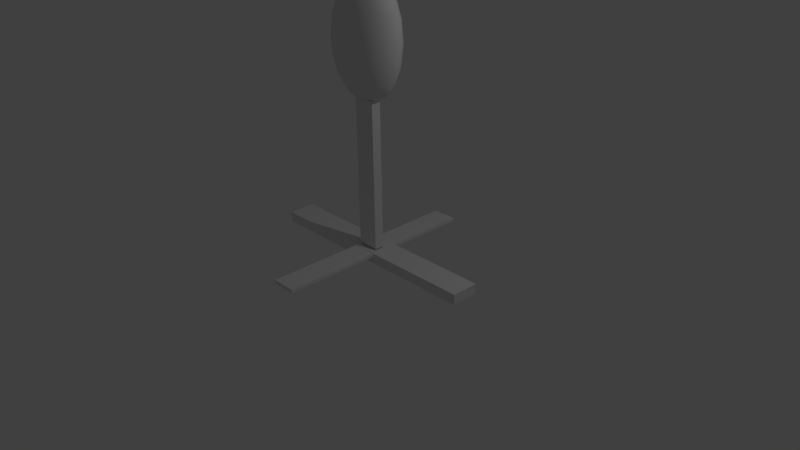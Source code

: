 # Source: MyTarget2.blend  (saved by Blender 2.77.0; exported with 4.5.12 LTS)
import bpy
from mathutils import Matrix  # noqa: F401  (used for matrix-valued properties, if any)

bpy.ops.wm.read_factory_settings(use_empty=True)
scene = bpy.context.scene
scene.name = 'Scene'

# ---- collections
col_collection_1 = bpy.data.collections.new('Collection 1'); scene.collection.children.link(col_collection_1)

# ---- materials (node trees are filled in below, after node groups)
mat_material = bpy.data.materials.new('Material')
mat_material.alpha_threshold = 0.0
mat_material.use_transparent_shadow = False
mat_material.roughness = 0.5
mat_material.line_color = (0.0, 0.0, 0.0, 1.0)

# ---- material node trees

# ---- world
world_world = bpy.data.worlds.new('World'); scene.world = world_world
world_world.color = (0.05088, 0.05088, 0.05088)
world_world.use_sun_shadow = False
world_world.sun_shadow_jitter_overblur = 0.0
world_world.cycles.sampling_method = 'MANUAL'

# ---- cameras
cam_camera = bpy.data.cameras.new('Camera')
cam_camera.clip_end = 100.0
cam_camera.lens = 35.0
cam_camera.sensor_width = 32.0
cam_camera.sensor_height = 18.0
cam_camera.ortho_scale = 7.314
cam_camera.dof.focus_distance = 0.0
cam_camera.dof.aperture_fstop = 128.0

# ---- lights
light_lamp = bpy.data.lights.new('Lamp', 'POINT')
light_lamp.transmission_factor = 0.0
light_lamp.cutoff_distance = 30.0
light_lamp.energy = 100.0
light_lamp.shadow_buffer_clip_start = 1.001
light_lamp.shadow_soft_size = 0.1
light_lamp.shadow_maximum_resolution = 0.006
light_lamp.use_absolute_resolution = True

# ---- meshes
me_cube_003 = bpy.data.meshes.new('Cube.003')
me_cube_003.from_pydata([(-1.0, -1.0, -1.0), (-1.0, -1.0, 1.0), (-1.0, 1.0, -1.0), (-1.0, 1.0, 1.0), (1.0, -1.0, -1.0), (1.0, -1.0, 1.0), (1.0, 1.0, -1.0), (1.0, 1.0, 1.0)], [], [(1, 3, 2, 0), (3, 7, 6, 2), (7, 5, 4, 6), (5, 1, 0, 4), (0, 2, 6, 4), (5, 7, 3, 1)])
me_cube_003.use_remesh_preserve_volume = False
me_cube_003.use_remesh_preserve_attributes = False
me_cube_003.use_mirror_vertex_groups = False
me_cube_003.update()
me_cube_002 = bpy.data.meshes.new('Cube.002')
me_cube_002.from_pydata([(-1.0, -1.0, -1.0), (-1.0, -1.0, 1.0), (-1.0, 1.0, -1.0), (-1.0, 1.0, 1.0), (1.0, -1.0, -1.0), (1.0, -1.0, 1.0), (1.0, 1.0, -1.0), (1.0, 1.0, 1.0)], [], [(1, 3, 2, 0), (3, 7, 6, 2), (7, 5, 4, 6), (5, 1, 0, 4), (0, 2, 6, 4), (5, 7, 3, 1)])
me_cube_002.use_remesh_preserve_volume = False
me_cube_002.use_remesh_preserve_attributes = False
me_cube_002.use_mirror_vertex_groups = False
me_cube_002.update()
me_cube_001 = bpy.data.meshes.new('Cube.001')
me_cube_001.from_pydata([(-1.167, -0.9399, 1.478), (-1.167, 1.06, 1.478), (0.8326, -0.9399, 1.478), (0.8326, 1.06, 1.478), (-1.167, -0.9399, -0.0107), (-1.167, 0.0601, 1.478), (-1.167, 1.06, -0.0112), (-0.1674, 1.06, 1.478), (0.8326, 1.06, -0.0112), (0.8326, 0.0601, 1.478), (0.8326, -0.9399, -0.0107), (-0.1674, -0.9399, 1.478), (-0.1674, 0.0601, 1.478), (-1.167, -0.9399, 0.01648), (-1.167, 0.5601, 1.478), (0.3326, 1.06, 1.478), (0.8326, -0.4399, 1.478), (-0.6674, -0.9399, 1.478), (-1.167, -0.4399, 1.478), (-1.167, 1.06, 0.01623), (-0.6674, 1.06, 1.478), (0.8326, 1.06, 0.04275), (0.8326, 0.5601, 1.478), (0.8326, -0.9399, 0.043), (0.3326, -0.9399, 1.478), (-0.6674, 0.0601, 1.478), (0.3326, 0.0601, 1.478), (-0.1674, -0.4399, 1.478), (-0.1674, 0.5601, 1.478), (0.3326, 0.5601, 1.478), (0.3326, -0.4399, 1.478), (-0.6674, -0.4399, 1.478), (-0.6674, 0.5601, 1.478), (-1.167, 1.06, -0.01074), (0.8326, 1.06, 0.01578), (0.8326, -0.9399, 0.01615), (-1.167, -0.9399, -0.01037)], [], [(32, 20, 1, 14), (31, 25, 5, 18), (30, 26, 12, 27), (29, 15, 7, 28), (7, 15, 3, 21, 34, 8, 6, 33, 19, 1, 20), (11, 17, 0, 13, 36, 4, 10, 35, 23, 2, 24), (5, 14, 1, 19, 33, 6, 4, 36, 13, 0, 18), (9, 16, 2, 23, 35, 10, 8, 34, 21, 3, 22), (26, 29, 28, 12), (9, 22, 29, 26), (22, 3, 15, 29), (24, 30, 27, 11), (2, 16, 30, 24), (16, 9, 26, 30), (17, 31, 18, 0), (11, 27, 31, 17), (27, 12, 25, 31), (25, 32, 14, 5), (12, 28, 32, 25), (28, 7, 20, 32), (8, 10, 4, 6), (13, 19, 33, 36), (4, 10, 8, 6)])
me_cube_001.use_remesh_preserve_volume = False
me_cube_001.use_remesh_preserve_attributes = False
me_cube_001.use_mirror_vertex_groups = False
me_cube_001.update()
me_cube = bpy.data.meshes.new('Cube')
me_cube.from_pydata([(0.6539, 0.07028, -0.2648), (0.3468, -0.5698, -0.09283), (-0.739, -0.5427, -0.002001), (-0.518, 0.1612, -0.07729), (0.8536, 0.106, 1.666), (0.7225, -0.5749, 1.732), (-0.6502, -0.5071, 1.747), (-0.6052, 0.2376, 1.778)], [], [(0, 1, 2, 3), (4, 7, 6, 5), (0, 4, 5, 1), (1, 5, 6, 2), (2, 6, 7, 3), (4, 0, 3, 7)])
me_cube.polygons.foreach_set('use_smooth', [True] * 6)
me_cube.materials.append(mat_material)
me_cube.use_remesh_preserve_volume = False
me_cube.use_remesh_preserve_attributes = False
me_cube.use_mirror_vertex_groups = False
me_cube.update()

# ---- objects
ob_cube_003 = bpy.data.objects.new('Cube.003', me_cube_003)
ob_cube_002 = bpy.data.objects.new('Cube.002', me_cube_002)
ob_cube_001 = bpy.data.objects.new('Cube.001', me_cube_001)
ob_cube = bpy.data.objects.new('Cube', me_cube)
ob_lamp = bpy.data.objects.new('Lamp', light_lamp)
ob_camera = bpy.data.objects.new('Camera', cam_camera)

# ---- transforms, parenting, visibility, modifiers, constraints
ob_cube_003.location = (-0.006664, 0.05161, 0.04048)
ob_cube_003.scale = (1.556, 0.1818, -0.06841)
ob_cube_003.lineart.crease_threshold = 0.0
ob_cube_002.location = (-0.02997, -0.03353, 0.0814)
ob_cube_002.scale = (-0.1659, 1.372, 0.0223)
ob_cube_002.lineart.crease_threshold = 0.0
ob_cube_001.location = (-0.02226, 0.009545, 0.1396)
ob_cube_001.scale = (0.1447, 0.06329, 1.313)
ob_cube_001.lineart.crease_threshold = 0.0
ob_cube.location = (-0.00516, 0.221, 1.983)
ob_cube.rotation_euler = (-0.03167, -0.1031, -0.007456)
ob_cube.scale = (0.9758, 0.9758, 0.9758)
ob_cube.lock_rotations_4d = False
ob_cube.empty_display_type = 'ARROWS'
ob_cube.lineart.crease_threshold = 0.0
_m = ob_cube.modifiers.new('Subsurf', 'SUBSURF')
_m.uv_smooth = 'PRESERVE_CORNERS'
_m.quality = 2
_m.levels = 2
_m.show_only_control_edges = False
ob_lamp.location = (4.076, 1.005, 5.904)
ob_lamp.rotation_euler = (0.6503, 0.05522, 1.866)
ob_lamp.lock_rotations_4d = False
ob_lamp.empty_display_type = 'ARROWS'
ob_lamp.color = (0.0, 0.0, 0.0, 0.0)
ob_lamp.lineart.crease_threshold = 0.0
ob_camera.location = (7.481, -6.508, 5.344)
ob_camera.rotation_euler = (1.109, 0.01082, 0.8149)
ob_camera.lock_rotations_4d = False
ob_camera.empty_display_type = 'ARROWS'
ob_camera.color = (0.0, 0.0, 0.0, 0.0)
ob_camera.display_type = 'WIRE'
ob_camera.lineart.crease_threshold = 0.0

# ---- collection membership
col_collection_1.objects.link(ob_cube_003)
col_collection_1.objects.link(ob_cube_002)
col_collection_1.objects.link(ob_cube_001)
col_collection_1.objects.link(ob_cube)
col_collection_1.objects.link(ob_lamp)
col_collection_1.objects.link(ob_camera)

# ---- scene / render settings (as saved in the file)
scene.camera = ob_camera
scene.frame_start = 1; scene.frame_end = 250; scene.frame_set(2)
scene.render.engine = 'BLENDER_EEVEE_NEXT'
scene.render.resolution_percentage = 50
scene.render.dither_intensity = 0.0
scene.cycles.use_denoising = False
scene.cycles.samples = 128
scene.cycles.sampling_pattern = 'TABULATED_SOBOL'
scene.cycles.light_sampling_threshold = 0.0
scene.cycles.use_adaptive_sampling = False
scene.cycles.use_light_tree = False
scene.cycles.blur_glossy = 0.0
scene.cycles.sample_clamp_indirect = 0.0
scene.view_settings.view_transform = 'Standard'
bpy.context.view_layer.update()
